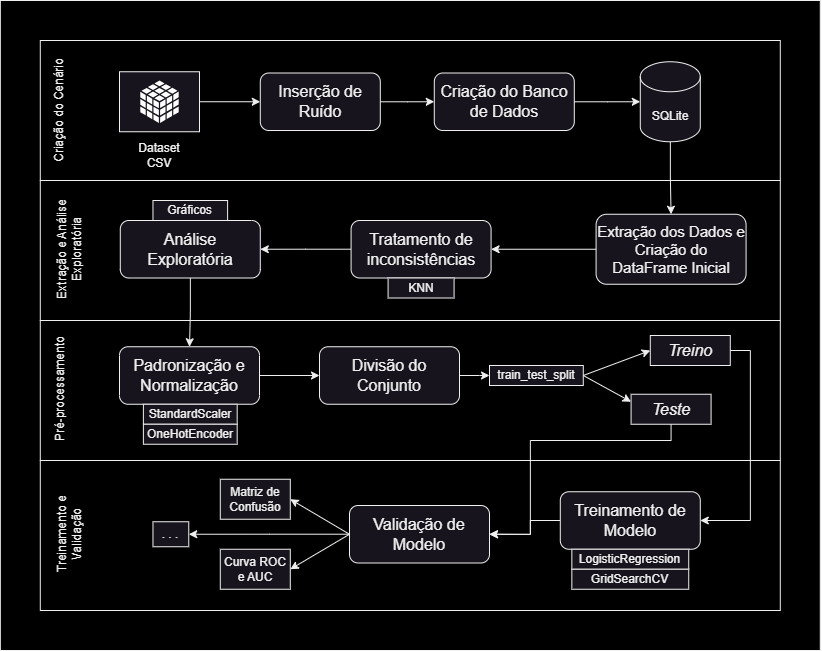

The diagram above was exported from draw.io. Its source (the exported page's mxGraphModel, read from the mxfile embedded in the PNG):
<mxGraphModel dx="1114" dy="709" grid="1" gridSize="10" guides="1" tooltips="1" connect="1" arrows="1" fold="1" page="1" pageScale="1" pageWidth="827" pageHeight="1169" math="0" shadow="0">
  <root>
    <mxCell id="0" />
    <mxCell id="1" parent="0" />
    <mxCell id="hAwqCvmIhrb-eHoYa6py-80" value="" style="rounded=0;whiteSpace=wrap;html=1;fillColor=#000000;" parent="1" vertex="1">
      <mxGeometry x="0.7900000000000063" width="820" height="650" as="geometry" />
    </mxCell>
    <mxCell id="hAwqCvmIhrb-eHoYa6py-60" value="" style="rounded=0;whiteSpace=wrap;html=1;fillColor=#000000;" parent="1" vertex="1">
      <mxGeometry x="40.790000000000006" y="460" width="740" height="150" as="geometry" />
    </mxCell>
    <mxCell id="hAwqCvmIhrb-eHoYa6py-18" value="" style="rounded=0;whiteSpace=wrap;html=1;fillColor=#000000;" parent="1" vertex="1">
      <mxGeometry x="40.790000000000006" y="180" width="740" height="140" as="geometry" />
    </mxCell>
    <mxCell id="hAwqCvmIhrb-eHoYa6py-16" value="" style="rounded=0;whiteSpace=wrap;html=1;fillColor=#000000;" parent="1" vertex="1">
      <mxGeometry x="40.790000000000006" y="40" width="740" height="140" as="geometry" />
    </mxCell>
    <mxCell id="hAwqCvmIhrb-eHoYa6py-9" style="edgeStyle=orthogonalEdgeStyle;rounded=0;orthogonalLoop=1;jettySize=auto;html=1;entryX=0;entryY=0.5;entryDx=0;entryDy=0;" parent="1" source="hAwqCvmIhrb-eHoYa6py-6" target="hAwqCvmIhrb-eHoYa6py-2" edge="1">
      <mxGeometry relative="1" as="geometry" />
    </mxCell>
    <mxCell id="hAwqCvmIhrb-eHoYa6py-6" value="" style="rounded=0;whiteSpace=wrap;html=1;" parent="1" vertex="1">
      <mxGeometry x="120" y="71.25" width="80" height="60" as="geometry" />
    </mxCell>
    <mxCell id="hAwqCvmIhrb-eHoYa6py-14" style="edgeStyle=orthogonalEdgeStyle;rounded=0;orthogonalLoop=1;jettySize=auto;html=1;entryX=0;entryY=0.5;entryDx=0;entryDy=0;" parent="1" source="hAwqCvmIhrb-eHoYa6py-2" target="hAwqCvmIhrb-eHoYa6py-13" edge="1">
      <mxGeometry relative="1" as="geometry" />
    </mxCell>
    <mxCell id="hAwqCvmIhrb-eHoYa6py-2" value="Inserção de Ruído" style="rounded=1;whiteSpace=wrap;html=1;fontSize=16;" parent="1" vertex="1">
      <mxGeometry x="260.79" y="72.5" width="120" height="57.5" as="geometry" />
    </mxCell>
    <mxCell id="hAwqCvmIhrb-eHoYa6py-20" style="edgeStyle=orthogonalEdgeStyle;rounded=0;orthogonalLoop=1;jettySize=auto;html=1;entryX=0.5;entryY=0;entryDx=0;entryDy=0;" parent="1" source="hAwqCvmIhrb-eHoYa6py-3" target="hAwqCvmIhrb-eHoYa6py-19" edge="1">
      <mxGeometry relative="1" as="geometry" />
    </mxCell>
    <mxCell id="hAwqCvmIhrb-eHoYa6py-3" value="" style="shape=cylinder3;whiteSpace=wrap;html=1;boundedLbl=1;backgroundOutline=1;size=15;" parent="1" vertex="1">
      <mxGeometry x="640.79" y="61.25" width="60" height="80" as="geometry" />
    </mxCell>
    <mxCell id="hAwqCvmIhrb-eHoYa6py-10" value="" style="sketch=0;shadow=0;dashed=0;html=1;strokeColor=none;fillColor=#FFFFFF;labelPosition=center;verticalLabelPosition=bottom;verticalAlign=top;outlineConnect=0;align=center;shape=mxgraph.office.databases.database_cube;" parent="1" vertex="1">
      <mxGeometry x="140.79000000000002" y="80" width="38.41" height="42.5" as="geometry" />
    </mxCell>
    <mxCell id="hAwqCvmIhrb-eHoYa6py-12" value="Dataset CSV" style="text;html=1;strokeColor=none;fillColor=none;align=center;verticalAlign=middle;whiteSpace=wrap;rounded=0;" parent="1" vertex="1">
      <mxGeometry x="130" y="140" width="60" height="30" as="geometry" />
    </mxCell>
    <mxCell id="hAwqCvmIhrb-eHoYa6py-13" value="Criação do Banco de Dados" style="rounded=1;whiteSpace=wrap;html=1;fontSize=16;" parent="1" vertex="1">
      <mxGeometry x="434.79" y="72.5" width="140" height="57.5" as="geometry" />
    </mxCell>
    <mxCell id="hAwqCvmIhrb-eHoYa6py-15" style="edgeStyle=orthogonalEdgeStyle;rounded=0;orthogonalLoop=1;jettySize=auto;html=1;entryX=0;entryY=0.5;entryDx=0;entryDy=0;entryPerimeter=0;" parent="1" source="hAwqCvmIhrb-eHoYa6py-13" target="hAwqCvmIhrb-eHoYa6py-3" edge="1">
      <mxGeometry relative="1" as="geometry" />
    </mxCell>
    <mxCell id="hAwqCvmIhrb-eHoYa6py-17" value="Criação do Cenário" style="text;html=1;strokeColor=none;fillColor=none;align=center;verticalAlign=middle;whiteSpace=wrap;rounded=0;rotation=270;" parent="1" vertex="1">
      <mxGeometry x="-1.4210854715202004e-14" y="95" width="120" height="30" as="geometry" />
    </mxCell>
    <mxCell id="hAwqCvmIhrb-eHoYa6py-19" value="Extração dos Dados e Criação do DataFrame Inicial" style="rounded=1;whiteSpace=wrap;html=1;fontSize=15;" parent="1" vertex="1">
      <mxGeometry x="596.58" y="213.75" width="150" height="70" as="geometry" />
    </mxCell>
    <mxCell id="hAwqCvmIhrb-eHoYa6py-29" style="edgeStyle=orthogonalEdgeStyle;rounded=0;orthogonalLoop=1;jettySize=auto;html=1;entryX=1;entryY=0.5;entryDx=0;entryDy=0;" parent="1" source="hAwqCvmIhrb-eHoYa6py-22" target="hAwqCvmIhrb-eHoYa6py-28" edge="1">
      <mxGeometry relative="1" as="geometry" />
    </mxCell>
    <mxCell id="hAwqCvmIhrb-eHoYa6py-22" value="Tratamento de inconsistências" style="rounded=1;whiteSpace=wrap;html=1;fontSize=16;" parent="1" vertex="1">
      <mxGeometry x="351.58000000000004" y="220" width="140" height="57.5" as="geometry" />
    </mxCell>
    <mxCell id="hAwqCvmIhrb-eHoYa6py-24" value="KNN" style="rounded=0;whiteSpace=wrap;html=1;" parent="1" vertex="1">
      <mxGeometry x="388.58000000000004" y="277.5" width="66" height="20" as="geometry" />
    </mxCell>
    <mxCell id="hAwqCvmIhrb-eHoYa6py-25" value="SQLite" style="text;html=1;strokeColor=none;fillColor=none;align=center;verticalAlign=middle;whiteSpace=wrap;rounded=0;" parent="1" vertex="1">
      <mxGeometry x="640.79" y="101.25" width="60" height="30" as="geometry" />
    </mxCell>
    <mxCell id="hAwqCvmIhrb-eHoYa6py-28" value="Análise Exploratória" style="rounded=1;whiteSpace=wrap;html=1;fontSize=16;" parent="1" vertex="1">
      <mxGeometry x="120.79000000000002" y="220" width="140" height="57.5" as="geometry" />
    </mxCell>
    <mxCell id="hAwqCvmIhrb-eHoYa6py-31" value="Gráficos" style="rounded=0;whiteSpace=wrap;html=1;fontSize=12;" parent="1" vertex="1">
      <mxGeometry x="153.47000000000003" y="200" width="74.63" height="20" as="geometry" />
    </mxCell>
    <mxCell id="hAwqCvmIhrb-eHoYa6py-33" value="" style="edgeStyle=orthogonalEdgeStyle;rounded=0;orthogonalLoop=1;jettySize=auto;html=1;entryX=1;entryY=0.5;entryDx=0;entryDy=0;" parent="1" source="hAwqCvmIhrb-eHoYa6py-19" target="hAwqCvmIhrb-eHoYa6py-22" edge="1">
      <mxGeometry relative="1" as="geometry">
        <mxPoint x="595.79" y="275" as="sourcePoint" />
        <mxPoint x="504.79" y="275" as="targetPoint" />
      </mxGeometry>
    </mxCell>
    <mxCell id="hAwqCvmIhrb-eHoYa6py-34" value="Extração e Análise&lt;br&gt;Exploratória" style="text;html=1;strokeColor=none;fillColor=none;align=center;verticalAlign=middle;whiteSpace=wrap;rounded=0;rotation=270;" parent="1" vertex="1">
      <mxGeometry x="9.999999999999986" y="233.75" width="120" height="30" as="geometry" />
    </mxCell>
    <mxCell id="hAwqCvmIhrb-eHoYa6py-36" value="" style="rounded=0;whiteSpace=wrap;html=1;fillColor=#000000;" parent="1" vertex="1">
      <mxGeometry x="40.790000000000006" y="320" width="740" height="140" as="geometry" />
    </mxCell>
    <mxCell id="hAwqCvmIhrb-eHoYa6py-38" value="Pré-processamento" style="text;html=1;strokeColor=none;fillColor=none;align=center;verticalAlign=middle;whiteSpace=wrap;rounded=0;rotation=270;" parent="1" vertex="1">
      <mxGeometry x="0.7899999999999778" y="373.75" width="120" height="30" as="geometry" />
    </mxCell>
    <mxCell id="hAwqCvmIhrb-eHoYa6py-48" style="edgeStyle=orthogonalEdgeStyle;rounded=0;orthogonalLoop=1;jettySize=auto;html=1;" parent="1" source="hAwqCvmIhrb-eHoYa6py-41" target="hAwqCvmIhrb-eHoYa6py-47" edge="1">
      <mxGeometry relative="1" as="geometry" />
    </mxCell>
    <mxCell id="hAwqCvmIhrb-eHoYa6py-41" value="Padronização e Normalização" style="rounded=1;whiteSpace=wrap;html=1;fontSize=16;" parent="1" vertex="1">
      <mxGeometry x="120.00000000000001" y="346.25" width="140" height="57.5" as="geometry" />
    </mxCell>
    <mxCell id="hAwqCvmIhrb-eHoYa6py-42" style="edgeStyle=orthogonalEdgeStyle;rounded=0;orthogonalLoop=1;jettySize=auto;html=1;entryX=0.5;entryY=0;entryDx=0;entryDy=0;" parent="1" source="hAwqCvmIhrb-eHoYa6py-28" target="hAwqCvmIhrb-eHoYa6py-41" edge="1">
      <mxGeometry relative="1" as="geometry" />
    </mxCell>
    <mxCell id="hAwqCvmIhrb-eHoYa6py-43" value="StandardScaler" style="rounded=0;whiteSpace=wrap;html=1;" parent="1" vertex="1">
      <mxGeometry x="143.89" y="403.75" width="93.79" height="20" as="geometry" />
    </mxCell>
    <mxCell id="hAwqCvmIhrb-eHoYa6py-46" value="OneHotEncoder" style="rounded=0;whiteSpace=wrap;html=1;" parent="1" vertex="1">
      <mxGeometry x="143.89" y="423.75" width="93.79" height="20" as="geometry" />
    </mxCell>
    <mxCell id="hAwqCvmIhrb-eHoYa6py-57" style="edgeStyle=orthogonalEdgeStyle;rounded=0;orthogonalLoop=1;jettySize=auto;html=1;entryX=0;entryY=0.5;entryDx=0;entryDy=0;" parent="1" source="hAwqCvmIhrb-eHoYa6py-47" target="hAwqCvmIhrb-eHoYa6py-53" edge="1">
      <mxGeometry relative="1" as="geometry" />
    </mxCell>
    <mxCell id="hAwqCvmIhrb-eHoYa6py-47" value="Divisão do Conjunto" style="rounded=1;whiteSpace=wrap;html=1;fontSize=16;" parent="1" vertex="1">
      <mxGeometry x="320" y="346.25" width="140" height="57.5" as="geometry" />
    </mxCell>
    <mxCell id="hAwqCvmIhrb-eHoYa6py-49" value="Treino" style="rounded=0;whiteSpace=wrap;html=1;fontSize=16;fontStyle=2" parent="1" vertex="1">
      <mxGeometry x="650.79" y="335" width="80" height="30" as="geometry" />
    </mxCell>
    <mxCell id="hAwqCvmIhrb-eHoYa6py-65" style="edgeStyle=orthogonalEdgeStyle;rounded=0;orthogonalLoop=1;jettySize=auto;html=1;entryX=1;entryY=0.5;entryDx=0;entryDy=0;exitX=1;exitY=0.5;exitDx=0;exitDy=0;" parent="1" source="hAwqCvmIhrb-eHoYa6py-49" target="hAwqCvmIhrb-eHoYa6py-64" edge="1">
      <mxGeometry relative="1" as="geometry" />
    </mxCell>
    <mxCell id="hAwqCvmIhrb-eHoYa6py-81" style="edgeStyle=orthogonalEdgeStyle;rounded=0;orthogonalLoop=1;jettySize=auto;html=1;entryX=1;entryY=0.5;entryDx=0;entryDy=0;" parent="1" source="hAwqCvmIhrb-eHoYa6py-50" target="hAwqCvmIhrb-eHoYa6py-70" edge="1">
      <mxGeometry relative="1" as="geometry">
        <Array as="points">
          <mxPoint x="671.79" y="440" />
          <mxPoint x="530.79" y="440" />
          <mxPoint x="530.79" y="534" />
        </Array>
      </mxGeometry>
    </mxCell>
    <mxCell id="hAwqCvmIhrb-eHoYa6py-50" value="Teste" style="rounded=0;whiteSpace=wrap;html=1;fontSize=16;fontStyle=2" parent="1" vertex="1">
      <mxGeometry x="631.5799999999999" y="393.75" width="80" height="30" as="geometry" />
    </mxCell>
    <mxCell id="hAwqCvmIhrb-eHoYa6py-58" style="rounded=0;orthogonalLoop=1;jettySize=auto;html=1;entryX=0;entryY=0.5;entryDx=0;entryDy=0;exitX=1;exitY=0.5;exitDx=0;exitDy=0;" parent="1" source="hAwqCvmIhrb-eHoYa6py-53" target="hAwqCvmIhrb-eHoYa6py-49" edge="1">
      <mxGeometry relative="1" as="geometry" />
    </mxCell>
    <mxCell id="hAwqCvmIhrb-eHoYa6py-59" style="rounded=0;orthogonalLoop=1;jettySize=auto;html=1;entryX=0;entryY=0.25;entryDx=0;entryDy=0;exitX=1;exitY=0.5;exitDx=0;exitDy=0;" parent="1" source="hAwqCvmIhrb-eHoYa6py-53" target="hAwqCvmIhrb-eHoYa6py-50" edge="1">
      <mxGeometry relative="1" as="geometry" />
    </mxCell>
    <mxCell id="hAwqCvmIhrb-eHoYa6py-53" value="train_test_split" style="rounded=0;whiteSpace=wrap;html=1;" parent="1" vertex="1">
      <mxGeometry x="490" y="365" width="93.79" height="20" as="geometry" />
    </mxCell>
    <mxCell id="hAwqCvmIhrb-eHoYa6py-61" value="Treinamento e Validação" style="text;html=1;strokeColor=none;fillColor=none;align=center;verticalAlign=middle;whiteSpace=wrap;rounded=0;rotation=270;" parent="1" vertex="1">
      <mxGeometry x="9.999999999999986" y="518.75" width="120" height="30" as="geometry" />
    </mxCell>
    <mxCell id="hAwqCvmIhrb-eHoYa6py-72" style="edgeStyle=orthogonalEdgeStyle;rounded=0;orthogonalLoop=1;jettySize=auto;html=1;entryX=1;entryY=0.5;entryDx=0;entryDy=0;" parent="1" source="hAwqCvmIhrb-eHoYa6py-64" target="hAwqCvmIhrb-eHoYa6py-70" edge="1">
      <mxGeometry relative="1" as="geometry">
        <Array as="points">
          <mxPoint x="530.79" y="520" />
          <mxPoint x="530.79" y="534" />
        </Array>
      </mxGeometry>
    </mxCell>
    <mxCell id="hAwqCvmIhrb-eHoYa6py-64" value="Treinamento de Modelo" style="rounded=1;whiteSpace=wrap;html=1;fontSize=16;" parent="1" vertex="1">
      <mxGeometry x="560.79" y="491.25" width="140" height="57.5" as="geometry" />
    </mxCell>
    <mxCell id="hAwqCvmIhrb-eHoYa6py-68" value="LogisticRegression" style="rounded=0;whiteSpace=wrap;html=1;" parent="1" vertex="1">
      <mxGeometry x="572.34" y="548.75" width="116.9" height="20" as="geometry" />
    </mxCell>
    <mxCell id="hAwqCvmIhrb-eHoYa6py-75" style="rounded=0;orthogonalLoop=1;jettySize=auto;html=1;entryX=1;entryY=0.5;entryDx=0;entryDy=0;exitX=0;exitY=0.5;exitDx=0;exitDy=0;" parent="1" source="hAwqCvmIhrb-eHoYa6py-70" target="hAwqCvmIhrb-eHoYa6py-73" edge="1">
      <mxGeometry relative="1" as="geometry" />
    </mxCell>
    <mxCell id="hAwqCvmIhrb-eHoYa6py-76" style="rounded=0;orthogonalLoop=1;jettySize=auto;html=1;entryX=1;entryY=0.5;entryDx=0;entryDy=0;exitX=0;exitY=0.5;exitDx=0;exitDy=0;" parent="1" source="hAwqCvmIhrb-eHoYa6py-70" target="hAwqCvmIhrb-eHoYa6py-74" edge="1">
      <mxGeometry relative="1" as="geometry" />
    </mxCell>
    <mxCell id="hAwqCvmIhrb-eHoYa6py-79" style="edgeStyle=orthogonalEdgeStyle;rounded=0;orthogonalLoop=1;jettySize=auto;html=1;entryX=1;entryY=0.5;entryDx=0;entryDy=0;" parent="1" source="hAwqCvmIhrb-eHoYa6py-70" target="hAwqCvmIhrb-eHoYa6py-78" edge="1">
      <mxGeometry relative="1" as="geometry" />
    </mxCell>
    <mxCell id="hAwqCvmIhrb-eHoYa6py-70" value="Validação de Modelo" style="rounded=1;whiteSpace=wrap;html=1;fontSize=16;" parent="1" vertex="1">
      <mxGeometry x="350" y="505" width="140" height="57.5" as="geometry" />
    </mxCell>
    <mxCell id="hAwqCvmIhrb-eHoYa6py-71" value="GridSearchCV" style="rounded=0;whiteSpace=wrap;html=1;" parent="1" vertex="1">
      <mxGeometry x="572.34" y="568.75" width="116.9" height="20" as="geometry" />
    </mxCell>
    <mxCell id="hAwqCvmIhrb-eHoYa6py-73" value="Matriz de Confusão" style="rounded=0;whiteSpace=wrap;html=1;" parent="1" vertex="1">
      <mxGeometry x="220.79000000000002" y="478.75" width="70" height="40" as="geometry" />
    </mxCell>
    <mxCell id="hAwqCvmIhrb-eHoYa6py-74" value="Curva ROC e AUC" style="rounded=0;whiteSpace=wrap;html=1;" parent="1" vertex="1">
      <mxGeometry x="220.79000000000002" y="548.75" width="70" height="40" as="geometry" />
    </mxCell>
    <mxCell id="hAwqCvmIhrb-eHoYa6py-78" value=". . ." style="rounded=0;whiteSpace=wrap;html=1;" parent="1" vertex="1">
      <mxGeometry x="153.47" y="521.25" width="35.79" height="25" as="geometry" />
    </mxCell>
  </root>
</mxGraphModel>